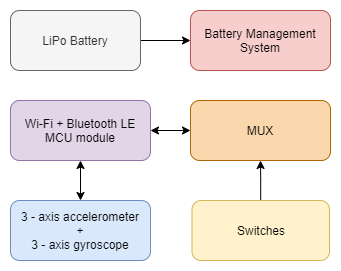

The diagram above was exported from draw.io. Its source (the exported page's mxGraphModel, read from the mxfile embedded in the PNG):
<mxGraphModel dx="1330" dy="648" grid="1" gridSize="10" guides="1" tooltips="1" connect="1" arrows="1" fold="1" page="1" pageScale="1" pageWidth="850" pageHeight="1100" math="0" shadow="0">
  <root>
    <mxCell id="0" />
    <mxCell id="1" parent="0" />
    <mxCell id="oXDg8fx73a4_gVuk72ih-4" value="Battery Management System" style="rounded=1;whiteSpace=wrap;html=1;fillColor=#f8cecc;strokeColor=#b85450;" vertex="1" parent="1">
      <mxGeometry x="470" y="160" width="140" height="60" as="geometry" />
    </mxCell>
    <mxCell id="oXDg8fx73a4_gVuk72ih-5" value="" style="edgeStyle=orthogonalEdgeStyle;rounded=0;orthogonalLoop=1;jettySize=auto;html=1;startArrow=classic;startFill=1;" edge="1" parent="1" source="oXDg8fx73a4_gVuk72ih-6" target="oXDg8fx73a4_gVuk72ih-7">
      <mxGeometry relative="1" as="geometry" />
    </mxCell>
    <mxCell id="oXDg8fx73a4_gVuk72ih-27" style="edgeStyle=orthogonalEdgeStyle;rounded=0;orthogonalLoop=1;jettySize=auto;html=1;entryX=0;entryY=0.5;entryDx=0;entryDy=0;endArrow=classic;endFill=1;startArrow=classic;startFill=1;" edge="1" parent="1" source="oXDg8fx73a4_gVuk72ih-6" target="oXDg8fx73a4_gVuk72ih-10">
      <mxGeometry relative="1" as="geometry" />
    </mxCell>
    <mxCell id="oXDg8fx73a4_gVuk72ih-6" value="Wi-Fi + Bluetooth LE MCU module" style="rounded=1;whiteSpace=wrap;html=1;fillColor=#e1d5e7;strokeColor=#9673a6;" vertex="1" parent="1">
      <mxGeometry x="290" y="250" width="140" height="60" as="geometry" />
    </mxCell>
    <mxCell id="oXDg8fx73a4_gVuk72ih-7" value="3 - axis accelerometer&lt;br&gt;+&lt;br&gt;3 - axis gyroscope" style="rounded=1;whiteSpace=wrap;html=1;fillColor=#dae8fc;strokeColor=#6c8ebf;" vertex="1" parent="1">
      <mxGeometry x="290" y="350" width="140" height="60" as="geometry" />
    </mxCell>
    <mxCell id="oXDg8fx73a4_gVuk72ih-8" style="edgeStyle=orthogonalEdgeStyle;rounded=0;orthogonalLoop=1;jettySize=auto;html=1;startArrow=none;startFill=0;endArrow=classic;endFill=1;entryX=0;entryY=0.5;entryDx=0;entryDy=0;" edge="1" parent="1" source="oXDg8fx73a4_gVuk72ih-9" target="oXDg8fx73a4_gVuk72ih-4">
      <mxGeometry relative="1" as="geometry">
        <mxPoint x="350" y="180" as="targetPoint" />
      </mxGeometry>
    </mxCell>
    <mxCell id="oXDg8fx73a4_gVuk72ih-10" value="MUX" style="rounded=1;whiteSpace=wrap;html=1;fillColor=#fad7ac;strokeColor=#b46504;" vertex="1" parent="1">
      <mxGeometry x="470" y="250" width="140" height="60" as="geometry" />
    </mxCell>
    <mxCell id="oXDg8fx73a4_gVuk72ih-12" style="edgeStyle=orthogonalEdgeStyle;rounded=0;orthogonalLoop=1;jettySize=auto;html=1;entryX=0.5;entryY=1;entryDx=0;entryDy=0;" edge="1" parent="1" source="oXDg8fx73a4_gVuk72ih-11" target="oXDg8fx73a4_gVuk72ih-10">
      <mxGeometry relative="1" as="geometry" />
    </mxCell>
    <mxCell id="oXDg8fx73a4_gVuk72ih-11" value="Switches" style="rounded=1;whiteSpace=wrap;html=1;fillColor=#fff2cc;strokeColor=#d6b656;" vertex="1" parent="1">
      <mxGeometry x="471.5" y="350" width="137.5" height="60" as="geometry" />
    </mxCell>
    <mxCell id="oXDg8fx73a4_gVuk72ih-9" value="LiPo Battery" style="rounded=1;whiteSpace=wrap;html=1;fillColor=#f5f5f5;strokeColor=#666666;fontColor=#333333;" vertex="1" parent="1">
      <mxGeometry x="290" y="160" width="130" height="60" as="geometry" />
    </mxCell>
  </root>
</mxGraphModel>